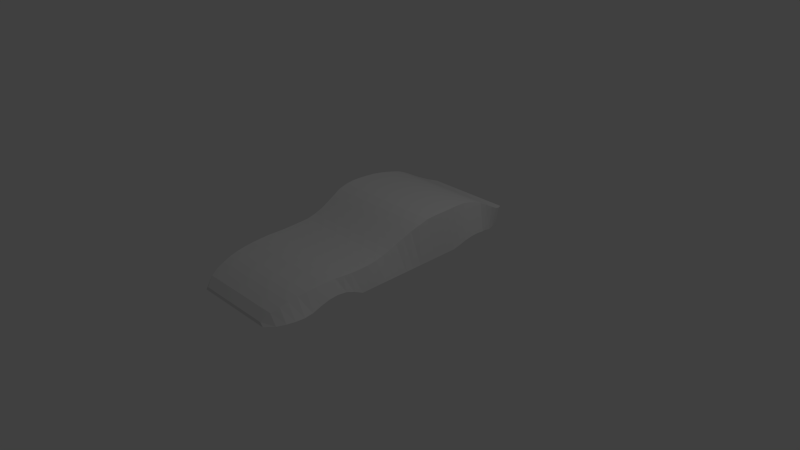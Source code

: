 # Source: SmoothCar.blend  (saved by Blender 2.76.0; exported with 4.5.12 LTS)
import bpy
from mathutils import Matrix  # noqa: F401  (used for matrix-valued properties, if any)

bpy.ops.wm.read_factory_settings(use_empty=True)
scene = bpy.context.scene
scene.name = 'Scene'

# ---- collections
col_collection_1 = bpy.data.collections.new('Collection 1'); scene.collection.children.link(col_collection_1)

# ---- materials (node trees are filled in below, after node groups)
mat_material = bpy.data.materials.new('Material')
mat_material.alpha_threshold = 0.0
mat_material.use_transparent_shadow = False
mat_material.roughness = 0.5
mat_material.line_color = (0.0, 0.0, 0.0, 1.0)

# ---- material node trees

# ---- world
world_world = bpy.data.worlds.new('World'); scene.world = world_world
world_world.color = (0.05088, 0.05088, 0.05088)
world_world.use_sun_shadow = False
world_world.sun_shadow_jitter_overblur = 0.0
world_world.cycles.sampling_method = 'MANUAL'
world_world.cycles.sample_map_resolution = 256

# ---- cameras
cam_camera = bpy.data.cameras.new('Camera')
cam_camera.clip_end = 100.0
cam_camera.lens = 35.0
cam_camera.sensor_width = 32.0
cam_camera.sensor_height = 18.0
cam_camera.ortho_scale = 7.314
cam_camera.dof.focus_distance = 0.0
cam_camera.dof.aperture_fstop = 128.0

# ---- lights
light_lamp = bpy.data.lights.new('Lamp', 'POINT')
light_lamp.transmission_factor = 0.0
light_lamp.cutoff_distance = 30.0
light_lamp.energy = 100.0
light_lamp.shadow_buffer_clip_start = 1.001
light_lamp.shadow_soft_size = 0.1
light_lamp.shadow_maximum_resolution = 0.006
light_lamp.use_absolute_resolution = True
light_lamp.cycles.use_multiple_importance_sampling = False

# ---- meshes
me_cube = bpy.data.meshes.new('Cube')
me_cube.from_pydata([(0.2994, 1.0, 0.03299), (0.3714, -0.9999, -0.04452), (-0.7925, -0.9999, -0.04452), (-0.7205, 1.0, 0.03299), (0.4029, 0.9993, 0.2118), (0.3294, -0.9994, 0.02014), (-0.7505, -0.9994, 0.02014), (-0.824, 0.9993, 0.2118), (0.4738, -0.9456, -0.03794), (-0.895, -0.9456, -0.03794), (0.385, -0.9463, 0.1468), (-0.8061, -0.9463, 0.1468), (-0.95, -0.8934, -0.02841), (-0.8472, -0.8934, 0.2076), (0.5289, -0.8934, -0.02841), (0.4261, -0.8934, 0.2076), (-0.981, -0.8403, -0.02598), (-0.8643, -0.8403, 0.2594), (0.5598, -0.8403, -0.02598), (0.4432, -0.8403, 0.2594), (-1.0, -0.7825, -0.01831), (-0.8851, -0.7825, 0.3005), (0.5789, -0.7825, -0.01831), (0.4639, -0.7825, 0.3005), (-1.0, -0.7221, 0.001063), (-0.9038, -0.7221, 0.3277), (0.5789, -0.7221, 0.001063), (0.4826, -0.7221, 0.3277), (-1.0, -0.661, 0.05816), (-0.9205, -0.661, 0.3418), (0.5789, -0.661, 0.05816), (0.4994, -0.661, 0.3418), (-1.0, -0.5994, 0.1022), (-0.9258, -0.5994, 0.3576), (0.5789, -0.5994, 0.1022), (0.5047, -0.5994, 0.3576), (0.5789, -0.5361, 0.116), (-1.0, -0.5361, 0.116), (-0.9352, -0.5356, 0.3616), (0.5141, -0.5245, 0.3616), (0.5789, -0.4713, 0.09444), (-1.0, -0.4713, 0.09444), (-0.9507, -0.4713, 0.358), (0.5295, -0.4713, 0.358), (0.5789, -0.4106, 0.03212), (-1.0, -0.4106, 0.03212), (-0.9562, -0.4106, 0.3506), (0.535, -0.4106, 0.3506), (0.5789, -0.3458, -0.05605), (-1.0, -0.3458, -0.05605), (-0.958, -0.3458, 0.3488), (0.5369, -0.3458, 0.3488), (0.5789, -0.2833, -0.05605), (-1.0, -0.2833, -0.05605), (-0.9595, -0.2833, 0.3538), (0.5384, -0.2833, 0.3538), (0.5789, -0.2156, -0.05605), (-1.0, -0.2156, -0.05605), (-0.9517, -0.2156, 0.3677), (0.5306, -0.2156, 0.3677), (0.5789, -0.1563, -0.05605), (-1.0, -0.1563, -0.05605), (-0.9393, -0.1563, 0.3892), (0.5182, -0.1563, 0.3892), (0.5789, -0.098, -0.05605), (-1.0, -0.098, -0.05605), (-0.9381, -0.098, 0.4302), (0.5169, -0.098, 0.4302), (0.5789, -0.0406, -0.05605), (-1.0, -0.04059, -0.05605), (-0.9348, -0.04059, 0.4873), (0.5136, -0.0406, 0.4873), (0.5789, 0.01398, -0.05605), (-1.0, 0.01398, -0.05605), (-0.9472, 0.01398, 0.549), (0.526, 0.01398, 0.549), (0.5789, 0.07513, -0.05605), (-1.0, 0.07513, -0.05605), (-0.9609, 0.07513, 0.6235), (0.5398, 0.07512, 0.6235), (0.5789, 0.1369, -0.05605), (-1.0, 0.1369, -0.05605), (-0.9857, 0.1369, 0.6907), (0.5646, 0.1369, 0.6907), (0.5789, 0.2036, -0.05605), (-1.0, 0.2036, -0.05605), (-0.9869, 0.2036, 0.7398), (0.5658, 0.2036, 0.7398), (0.5789, 0.2648, -0.05605), (-1.0, 0.2648, -0.05605), (-0.9931, 0.2648, 0.7543), (0.5719, 0.2648, 0.7543), (0.5789, 0.3263, -0.05605), (-1.0, 0.3263, -0.05605), (-0.9938, 0.3263, 0.7543), (0.5727, 0.3263, 0.7543), (0.5789, 0.3837, -0.05605), (-1.0, 0.3837, -0.05605), (-0.9886, 0.3837, 0.7494), (0.5675, 0.3837, 0.7494), (0.5789, 0.4446, -0.05605), (-1.0, 0.4446, -0.05605), (-0.9777, 0.4446, 0.744), (0.5565, 0.4446, 0.744), (0.5789, 0.5019, -0.02254), (-1.0, 0.5019, -0.02254), (-0.9601, 0.5019, 0.7286), (0.5389, 0.5019, 0.7286), (0.5789, 0.5559, 0.01433), (-1.0, 0.5559, 0.01433), (-0.9438, 0.5559, 0.7068), (0.5227, 0.5559, 0.7068), (0.5789, 0.61, 0.03803), (-1.0, 0.61, 0.03803), (-0.9395, 0.61, 0.673), (0.5184, 0.61, 0.673), (0.5789, 0.6679, 0.0455), (-1.0, 0.6679, 0.0455), (-0.944, 0.6679, 0.6283), (0.5229, 0.6678, 0.6283), (0.5789, 0.7228, 0.03099), (-1.0, 0.7228, 0.03099), (-0.943, 0.7233, 0.5637), (0.5219, 0.7233, 0.5637), (0.5263, 0.7765, -0.01572), (-0.9475, 0.7765, -0.01572), (-0.9469, 0.7766, 0.4871), (0.5258, 0.7766, 0.4871), (0.5096, 0.8271, -0.05605), (-0.9308, 0.8271, -0.05605), (-0.9609, 0.8274, 0.4082), (0.5397, 0.8274, 0.4082), (0.4816, 0.8776, -0.05605), (-0.9027, 0.8776, -0.05605), (-0.9552, 0.8775, 0.3355), (0.534, 0.8775, 0.3355), (0.4427, 0.9388, -0.02617), (-0.8639, 0.9388, -0.02617), (-0.897, 0.9387, 0.2627), (0.4759, 0.9387, 0.2627)], [], [(8, 1, 2, 9), (10, 11, 6, 5), (8, 10, 5, 1), (1, 5, 6, 2), (4, 0, 3, 7), (2, 6, 11, 9), (14, 15, 10, 8), (15, 13, 11, 10), (14, 8, 9, 12), (18, 14, 12, 16), (19, 17, 13, 15), (18, 19, 15, 14), (9, 11, 13, 12), (22, 23, 19, 18), (23, 21, 17, 19), (22, 18, 16, 20), (12, 13, 17, 16), (26, 22, 20, 24), (27, 25, 21, 23), (26, 27, 23, 22), (16, 17, 21, 20), (30, 31, 27, 26), (31, 29, 25, 27), (30, 26, 24, 28), (20, 21, 25, 24), (34, 30, 28, 32), (35, 33, 29, 31), (34, 35, 31, 30), (24, 25, 29, 28), (28, 29, 33, 32), (39, 35, 34, 36), (40, 43, 39, 36), (40, 36, 37, 41), (137, 138, 7, 3), (33, 38, 37, 32), (43, 42, 38, 39), (47, 46, 42, 43), (37, 38, 42, 41), (44, 40, 41, 45), (44, 47, 43, 40), (48, 51, 47, 44), (48, 44, 45, 49), (51, 50, 46, 47), (41, 42, 46, 45), (55, 54, 50, 51), (52, 48, 49, 53), (52, 55, 51, 48), (45, 46, 50, 49), (56, 59, 55, 52), (56, 52, 53, 57), (59, 58, 54, 55), (49, 50, 54, 53), (63, 62, 58, 59), (60, 56, 57, 61), (60, 63, 59, 56), (53, 54, 58, 57), (64, 67, 63, 60), (64, 60, 61, 65), (67, 66, 62, 63), (57, 58, 62, 61), (71, 70, 66, 67), (68, 64, 65, 69), (68, 71, 67, 64), (61, 62, 66, 65), (72, 75, 71, 68), (72, 68, 69, 73), (75, 74, 70, 71), (65, 66, 70, 69), (79, 78, 74, 75), (76, 72, 73, 77), (76, 79, 75, 72), (69, 70, 74, 73), (80, 83, 79, 76), (80, 76, 77, 81), (83, 82, 78, 79), (73, 74, 78, 77), (87, 86, 82, 83), (84, 80, 81, 85), (84, 87, 83, 80), (77, 78, 82, 81), (88, 91, 87, 84), (88, 84, 85, 89), (91, 90, 86, 87), (81, 82, 86, 85), (95, 94, 90, 91), (92, 88, 89, 93), (92, 95, 91, 88), (85, 86, 90, 89), (96, 99, 95, 92), (96, 92, 93, 97), (99, 98, 94, 95), (89, 90, 94, 93), (103, 102, 98, 99), (100, 96, 97, 101), (100, 103, 99, 96), (93, 94, 98, 97), (104, 107, 103, 100), (104, 100, 101, 105), (107, 106, 102, 103), (97, 98, 102, 101), (111, 110, 106, 107), (108, 104, 105, 109), (108, 111, 107, 104), (101, 102, 106, 105), (112, 115, 111, 108), (112, 108, 109, 113), (115, 114, 110, 111), (105, 106, 110, 109), (119, 118, 114, 115), (116, 112, 113, 117), (116, 119, 115, 112), (109, 110, 114, 113), (120, 123, 119, 116), (120, 116, 117, 121), (123, 122, 118, 119), (113, 114, 118, 117), (127, 126, 122, 123), (124, 120, 121, 125), (124, 127, 123, 120), (117, 118, 122, 121), (128, 131, 127, 124), (128, 124, 125, 129), (131, 130, 126, 127), (121, 122, 126, 125), (135, 134, 130, 131), (132, 128, 129, 133), (132, 135, 131, 128), (125, 126, 130, 129), (136, 139, 135, 132), (136, 132, 133, 137), (139, 138, 134, 135), (129, 130, 134, 133), (4, 7, 138, 139), (0, 136, 137, 3), (0, 4, 139, 136), (133, 134, 138, 137), (35, 39, 38, 33), (32, 37, 36, 34)])
me_cube.materials.append(mat_material)
me_cube.use_remesh_preserve_volume = False
me_cube.use_remesh_preserve_attributes = False
me_cube.use_mirror_vertex_groups = False
me_cube.update()

# ---- objects
ob_cube = bpy.data.objects.new('Cube', me_cube)
ob_lamp = bpy.data.objects.new('Lamp', light_lamp)
ob_camera = bpy.data.objects.new('Camera', cam_camera)

# ---- transforms, parenting, visibility, modifiers, constraints
ob_cube.location = (0.0, 0.0, 0.0)
ob_cube.scale = (1.0, 2.0, 0.75)
ob_cube.lock_rotations_4d = False
ob_cube.empty_display_type = 'ARROWS'
ob_cube.lineart.crease_threshold = 0.0
ob_lamp.location = (4.076, 1.005, 5.904)
ob_lamp.rotation_euler = (0.6503, 0.05522, 1.866)
ob_lamp.lock_rotations_4d = False
ob_lamp.empty_display_type = 'ARROWS'
ob_lamp.color = (0.0, 0.0, 0.0, 0.0)
ob_lamp.lineart.crease_threshold = 0.0
ob_camera.location = (7.481, -6.508, 5.344)
ob_camera.rotation_euler = (1.109, 0.01082, 0.8149)
ob_camera.lock_rotations_4d = False
ob_camera.empty_display_type = 'ARROWS'
ob_camera.color = (0.0, 0.0, 0.0, 0.0)
ob_camera.display_type = 'WIRE'
ob_camera.lineart.crease_threshold = 0.0

# ---- collection membership
col_collection_1.objects.link(ob_cube)
col_collection_1.objects.link(ob_lamp)
col_collection_1.objects.link(ob_camera)

# ---- scene / render settings (as saved in the file)
scene.camera = ob_camera
scene.frame_start = 1; scene.frame_end = 250; scene.frame_set(1)
scene.render.engine = 'BLENDER_EEVEE_NEXT'
scene.render.resolution_percentage = 50
scene.render.dither_intensity = 0.0
scene.cycles.use_denoising = False
scene.cycles.samples = 10
scene.cycles.sampling_pattern = 'TABULATED_SOBOL'
scene.cycles.light_sampling_threshold = 0.0
scene.cycles.use_adaptive_sampling = False
scene.cycles.use_light_tree = False
scene.cycles.blur_glossy = 0.0
scene.cycles.pixel_filter_type = 'GAUSSIAN'
scene.cycles.sample_clamp_indirect = 0.0
scene.view_settings.view_transform = 'Standard'
bpy.context.view_layer.update()

